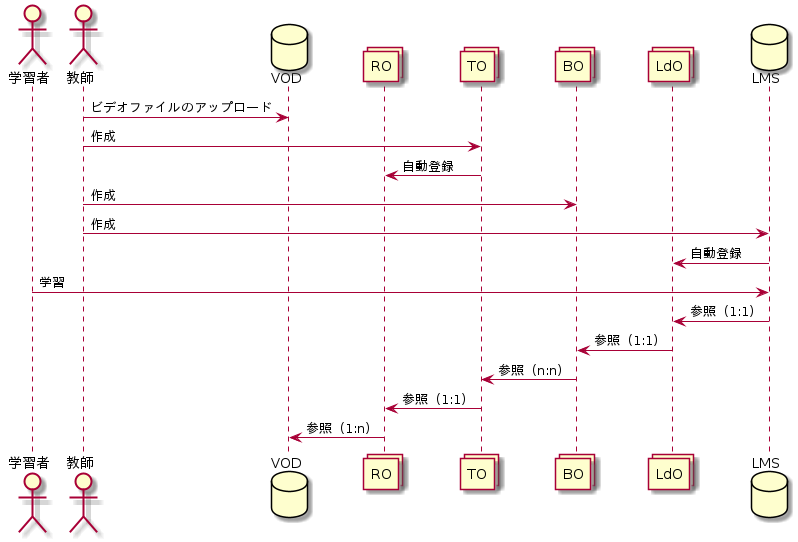

The diagram above was rendered by PlantUML. Its source (embedded in the PNG):
@startuml
actor 学習者
actor 教師
database VOD
collections "RO"
collections "TO"
collections "BO"
collections "LdO"
database LMS
教師 -> VOD : ビデオファイルのアップロード
教師 -> TO : 作成
TO -> RO : 自動登録
教師-> BO : 作成
教師-> LMS : 作成
LMS -> LdO : 自動登録
学習者 -> LMS : 学習
LMS -> LdO: 参照（1:1）
LdO -> BO: 参照（1:1）
BO -> TO: 参照（n:n）
TO -> RO: 参照（1:1）
RO -> VOD : 参照（1:n）

@enduml